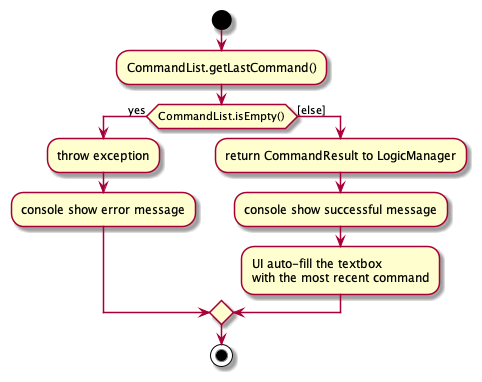

The diagram above was rendered by PlantUML. Its source (embedded in the PNG):
@startuml

start
:CommandList.getLastCommand();

if (CommandList.isEmpty()) then (yes)
  :throw exception;
  :console show error message;
else ([else])
  :return CommandResult to LogicManager;
  :console show successful message;
  :UI auto-fill the textbox
  with the most recent command;
endif

stop

@enduml